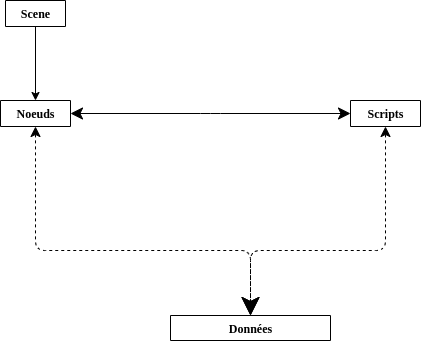

The diagram above was exported from draw.io. Its source (the exported page's mxGraphModel, read from the mxfile embedded in the PNG):
<mxGraphModel dx="711" dy="387" grid="1" gridSize="10" guides="1" tooltips="1" connect="1" arrows="1" fold="1" page="1" pageScale="1" pageWidth="1100" pageHeight="850" background="#ffffff" math="0" shadow="0">
  <root>
    <mxCell id="0" />
    <mxCell id="1" parent="0" />
    <mxCell id="78961159f06e98e8-122" style="edgeStyle=elbowEdgeStyle;html=1;labelBackgroundColor=none;startFill=1;startSize=8;endArrow=classic;endFill=1;endSize=16;fontFamily=Verdana;fontSize=12;elbow=vertical;dashed=1;startArrow=classic;" parent="1" source="78961159f06e98e8-30" target="78961159f06e98e8-43" edge="1">
      <mxGeometry relative="1" as="geometry">
        <Array as="points">
          <mxPoint x="340" y="360" />
          <mxPoint x="420" y="360" />
          <mxPoint x="380" y="360" />
          <mxPoint x="380" y="410" />
          <mxPoint x="390" y="410" />
        </Array>
      </mxGeometry>
    </mxCell>
    <mxCell id="78961159f06e98e8-121" style="edgeStyle=elbowEdgeStyle;html=1;labelBackgroundColor=none;startFill=1;startSize=10;endArrow=classic;endFill=1;endSize=10;fontFamily=Verdana;fontSize=12;elbow=vertical;startArrow=classic;targetPerimeterSpacing=0;exitX=1;exitY=0.5;exitDx=0;exitDy=0;entryX=0;entryY=0.5;entryDx=0;entryDy=0;" parent="1" source="cx6gKkkgyEjGpHM8vWu0-4" target="78961159f06e98e8-30" edge="1">
      <mxGeometry relative="1" as="geometry">
        <mxPoint x="250" y="259.88235294117635" as="sourcePoint" />
        <Array as="points" />
      </mxGeometry>
    </mxCell>
    <mxCell id="j2ZWLUUZ2Vq2rdR0WiDt-2" style="edgeStyle=elbowEdgeStyle;html=1;labelBackgroundColor=none;startFill=1;startSize=8;endArrow=classic;endFill=1;endSize=16;fontFamily=Verdana;fontSize=12;elbow=vertical;dashed=1;startArrow=classic;entryX=0.5;entryY=0;entryDx=0;entryDy=0;exitX=0.5;exitY=1;exitDx=0;exitDy=0;" parent="1" source="cx6gKkkgyEjGpHM8vWu0-4" target="78961159f06e98e8-43" edge="1">
      <mxGeometry relative="1" as="geometry">
        <mxPoint x="150" y="220" as="sourcePoint" />
        <mxPoint x="390" y="435" as="targetPoint" />
        <Array as="points">
          <mxPoint x="310" y="360" />
          <mxPoint x="330" y="380" />
          <mxPoint x="320" y="360" />
          <mxPoint x="320" y="410" />
          <mxPoint x="390" y="420" />
          <mxPoint x="400" y="420" />
        </Array>
      </mxGeometry>
    </mxCell>
    <mxCell id="78961159f06e98e8-43" value="Données" style="swimlane;html=1;fontStyle=1;align=center;verticalAlign=top;childLayout=stackLayout;horizontal=1;startSize=26;horizontalStack=0;resizeParent=1;resizeLast=0;collapsible=1;marginBottom=0;swimlaneFillColor=#ffffff;rounded=0;shadow=0;comic=0;labelBackgroundColor=none;strokeWidth=1;fillColor=none;fontFamily=Verdana;fontSize=12" parent="1" vertex="1">
      <mxGeometry x="260" y="425" width="160" height="25" as="geometry" />
    </mxCell>
    <mxCell id="78961159f06e98e8-30" value="Scripts" style="swimlane;html=1;fontStyle=1;align=center;verticalAlign=top;childLayout=stackLayout;horizontal=1;startSize=26;horizontalStack=0;resizeParent=1;resizeLast=0;collapsible=1;marginBottom=0;swimlaneFillColor=#ffffff;rounded=0;shadow=0;comic=0;labelBackgroundColor=none;strokeWidth=1;fillColor=none;fontFamily=Verdana;fontSize=12" parent="1" vertex="1" collapsed="1">
      <mxGeometry x="440" y="210" width="70" height="26" as="geometry">
        <mxRectangle x="440" y="210" width="160" height="20" as="alternateBounds" />
      </mxGeometry>
    </mxCell>
    <mxCell id="cx6gKkkgyEjGpHM8vWu0-4" value="Noeuds" style="swimlane;html=1;fontStyle=1;align=center;verticalAlign=top;childLayout=stackLayout;horizontal=1;startSize=26;horizontalStack=0;resizeParent=1;resizeLast=0;collapsible=1;marginBottom=0;swimlaneFillColor=#ffffff;rounded=0;shadow=0;comic=0;labelBackgroundColor=none;strokeWidth=1;fillColor=none;fontFamily=Verdana;fontSize=12" vertex="1" collapsed="1" parent="1">
      <mxGeometry x="90" y="210" width="70" height="26" as="geometry">
        <mxRectangle x="90" y="210" width="160" height="20" as="alternateBounds" />
      </mxGeometry>
    </mxCell>
    <mxCell id="cx6gKkkgyEjGpHM8vWu0-5" style="edgeStyle=orthogonalEdgeStyle;rounded=0;orthogonalLoop=1;jettySize=auto;html=1;entryX=0.5;entryY=0;entryDx=0;entryDy=0;" edge="1" parent="1" source="78961159f06e98e8-17" target="cx6gKkkgyEjGpHM8vWu0-4">
      <mxGeometry relative="1" as="geometry" />
    </mxCell>
    <mxCell id="78961159f06e98e8-17" value="Scene" style="swimlane;html=1;fontStyle=1;align=center;verticalAlign=top;childLayout=stackLayout;horizontal=1;startSize=26;horizontalStack=0;resizeParent=1;resizeLast=0;collapsible=1;marginBottom=0;swimlaneFillColor=#ffffff;rounded=0;shadow=0;comic=0;labelBackgroundColor=none;strokeWidth=1;fillColor=none;fontFamily=Verdana;fontSize=12" parent="1" vertex="1" collapsed="1">
      <mxGeometry x="95" y="110" width="60" height="26" as="geometry">
        <mxRectangle x="90" y="110" width="160" height="20" as="alternateBounds" />
      </mxGeometry>
    </mxCell>
  </root>
</mxGraphModel>